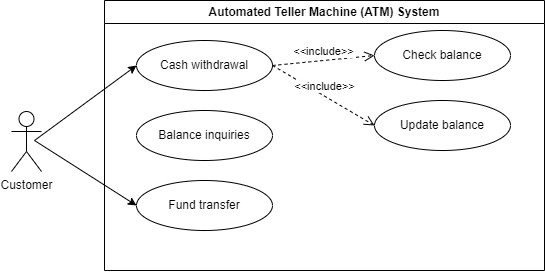

The diagram above was exported from draw.io. Its source (the exported page's mxGraphModel, read from the mxfile embedded in the PNG):
<mxGraphModel dx="727" dy="923" grid="1" gridSize="10" guides="1" tooltips="1" connect="1" arrows="1" fold="1" page="1" pageScale="1" pageWidth="827" pageHeight="1169" math="0" shadow="0">
  <root>
    <mxCell id="WIyWlLk6GJQsqaUBKTNV-0" />
    <mxCell id="WIyWlLk6GJQsqaUBKTNV-1" parent="WIyWlLk6GJQsqaUBKTNV-0" />
    <mxCell id="jwlQeWDjZyRikOiMjKsj-0" value="Automated Teller Machine (ATM) System" style="swimlane;whiteSpace=wrap;html=1;" vertex="1" parent="WIyWlLk6GJQsqaUBKTNV-1">
      <mxGeometry x="260" y="210" width="440" height="270" as="geometry" />
    </mxCell>
    <mxCell id="jwlQeWDjZyRikOiMjKsj-1" value="Cash withdrawal" style="ellipse;whiteSpace=wrap;html=1;" vertex="1" parent="jwlQeWDjZyRikOiMjKsj-0">
      <mxGeometry x="32" y="40" width="136" height="50" as="geometry" />
    </mxCell>
    <mxCell id="jwlQeWDjZyRikOiMjKsj-2" value="Balance inquiries" style="ellipse;whiteSpace=wrap;html=1;" vertex="1" parent="jwlQeWDjZyRikOiMjKsj-0">
      <mxGeometry x="32" y="110" width="136" height="50" as="geometry" />
    </mxCell>
    <mxCell id="jwlQeWDjZyRikOiMjKsj-3" value="Fund transfer" style="ellipse;whiteSpace=wrap;html=1;" vertex="1" parent="jwlQeWDjZyRikOiMjKsj-0">
      <mxGeometry x="32" y="180" width="136" height="50" as="geometry" />
    </mxCell>
    <mxCell id="jwlQeWDjZyRikOiMjKsj-12" value="Check balance" style="ellipse;whiteSpace=wrap;html=1;" vertex="1" parent="jwlQeWDjZyRikOiMjKsj-0">
      <mxGeometry x="270" y="30" width="136" height="50" as="geometry" />
    </mxCell>
    <mxCell id="jwlQeWDjZyRikOiMjKsj-13" value="Update balance" style="ellipse;whiteSpace=wrap;html=1;" vertex="1" parent="jwlQeWDjZyRikOiMjKsj-0">
      <mxGeometry x="270" y="100" width="136" height="50" as="geometry" />
    </mxCell>
    <mxCell id="jwlQeWDjZyRikOiMjKsj-14" value="&amp;lt;&amp;lt;include&amp;gt;&amp;gt;" style="html=1;verticalAlign=bottom;endArrow=open;dashed=1;endSize=8;elbow=vertical;rounded=0;entryX=0;entryY=0.5;entryDx=0;entryDy=0;exitX=1;exitY=0.5;exitDx=0;exitDy=0;" edge="1" parent="jwlQeWDjZyRikOiMjKsj-0" source="jwlQeWDjZyRikOiMjKsj-1" target="jwlQeWDjZyRikOiMjKsj-13">
      <mxGeometry relative="1" as="geometry">
        <mxPoint x="200" y="80" as="sourcePoint" />
        <mxPoint x="190" y="110" as="targetPoint" />
      </mxGeometry>
    </mxCell>
    <mxCell id="jwlQeWDjZyRikOiMjKsj-15" value="&amp;lt;&amp;lt;include&amp;gt;&amp;gt;" style="html=1;verticalAlign=bottom;endArrow=open;dashed=1;endSize=8;elbow=vertical;rounded=0;entryX=0;entryY=0.5;entryDx=0;entryDy=0;exitX=1;exitY=0.5;exitDx=0;exitDy=0;" edge="1" parent="jwlQeWDjZyRikOiMjKsj-0" source="jwlQeWDjZyRikOiMjKsj-1" target="jwlQeWDjZyRikOiMjKsj-12">
      <mxGeometry relative="1" as="geometry">
        <mxPoint x="169" y="40" as="sourcePoint" />
        <mxPoint x="271" y="100" as="targetPoint" />
      </mxGeometry>
    </mxCell>
    <mxCell id="jwlQeWDjZyRikOiMjKsj-9" style="rounded=0;orthogonalLoop=1;jettySize=auto;html=1;entryX=0;entryY=0.5;entryDx=0;entryDy=0;" edge="1" parent="WIyWlLk6GJQsqaUBKTNV-1" target="jwlQeWDjZyRikOiMjKsj-1">
      <mxGeometry relative="1" as="geometry">
        <mxPoint x="190" y="350" as="sourcePoint" />
      </mxGeometry>
    </mxCell>
    <mxCell id="jwlQeWDjZyRikOiMjKsj-10" style="rounded=0;orthogonalLoop=1;jettySize=auto;html=1;entryX=0;entryY=0.5;entryDx=0;entryDy=0;" edge="1" parent="WIyWlLk6GJQsqaUBKTNV-1" target="jwlQeWDjZyRikOiMjKsj-3">
      <mxGeometry relative="1" as="geometry">
        <mxPoint x="190" y="350" as="sourcePoint" />
      </mxGeometry>
    </mxCell>
    <mxCell id="jwlQeWDjZyRikOiMjKsj-4" value="Customer" style="shape=umlActor;verticalLabelPosition=bottom;verticalAlign=top;html=1;outlineConnect=0;" vertex="1" parent="WIyWlLk6GJQsqaUBKTNV-1">
      <mxGeometry x="167" y="321" width="30" height="60" as="geometry" />
    </mxCell>
  </root>
</mxGraphModel>